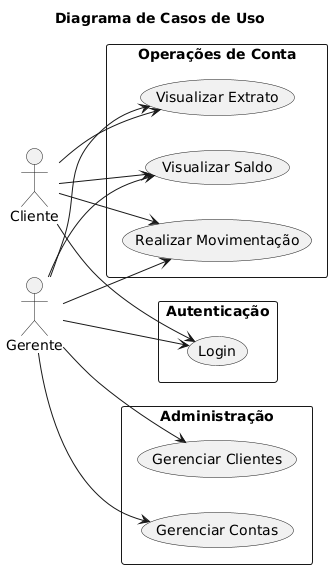

The diagram above was rendered by PlantUML. Its source (embedded in the PNG):
@startuml
title Diagrama de Casos de Uso
skinparam packageStyle rectangle
left to right direction

actor Cliente as C
actor Gerente as G

package "Autenticação" {
  usecase "Login" as UC1
}

package "Operações de Conta" {
  usecase "Visualizar Saldo" as UC2
  usecase "Visualizar Extrato" as UC3
  usecase "Realizar Movimentação" as UC4
}

package "Administração" {
  usecase "Gerenciar Contas" as UC5
  usecase "Gerenciar Clientes" as UC6
}

C --> UC1
C --> UC2
C --> UC3
C --> UC4

G --> UC1
G --> UC2
G --> UC3
G --> UC4
G --> UC5
G --> UC6
@enduml